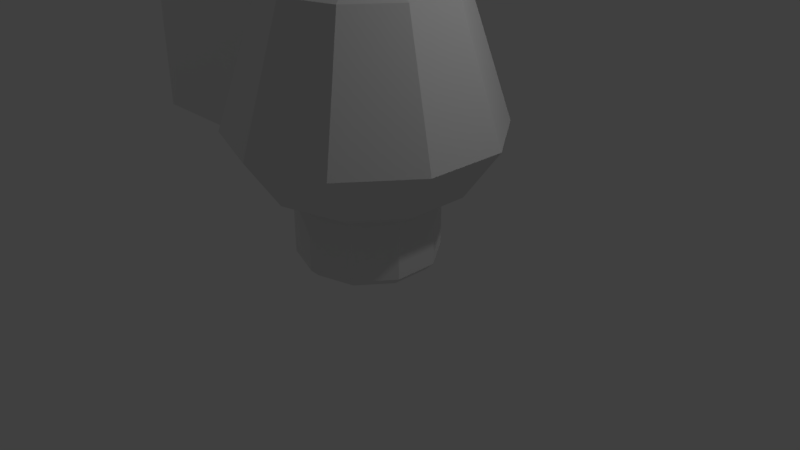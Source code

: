 # Source: cubetest.blend  (saved by Blender 2.79.6; exported with 4.5.12 LTS)
import bpy
from mathutils import Matrix  # noqa: F401  (used for matrix-valued properties, if any)

bpy.ops.wm.read_factory_settings(use_empty=True)
scene = bpy.context.scene
scene.name = 'Scene'

# ---- collections
col_collection_1 = bpy.data.collections.new('Collection 1'); scene.collection.children.link(col_collection_1)

# ---- materials (node trees are filled in below, after node groups)
mat_material = bpy.data.materials.new('Material')
mat_material.alpha_threshold = 0.0
mat_material.use_transparent_shadow = False
mat_material.roughness = 0.5
mat_material_003 = bpy.data.materials.new('Material.003')
mat_material_003.alpha_threshold = 0.0
mat_material_003.use_transparent_shadow = False
mat_material_003.roughness = 0.5
mat_mushroom = bpy.data.materials.new('mushroom')
mat_mushroom.alpha_threshold = 0.0
mat_mushroom.use_transparent_shadow = False
mat_mushroom.roughness = 0.5

# ---- material node trees

# ---- world
world_world = bpy.data.worlds.new('World'); scene.world = world_world
world_world.color = (0.05088, 0.05088, 0.05088)
world_world.use_sun_shadow = False
world_world.sun_shadow_jitter_overblur = 0.0
world_world.cycles.sampling_method = 'MANUAL'

# ---- cameras
cam_camera = bpy.data.cameras.new('Camera')
cam_camera.clip_end = 100.0
cam_camera.lens = 35.0
cam_camera.sensor_width = 32.0
cam_camera.sensor_height = 18.0
cam_camera.ortho_scale = 7.314
cam_camera.dof.focus_distance = 0.0
cam_camera.dof.aperture_fstop = 128.0

# ---- lights
light_point_001 = bpy.data.lights.new('Point.001', 'POINT')
light_point_001.transmission_factor = 0.0
light_point_001.energy = 100.0
light_point_001.shadow_buffer_clip_start = 0.5
light_point_001.shadow_soft_size = 0.1
light_point_001.shadow_maximum_resolution = 0.006
light_point_001.use_absolute_resolution = True
light_point = bpy.data.lights.new('Point', 'POINT')
light_point.transmission_factor = 0.0
light_point.energy = 100.0
light_point.shadow_buffer_clip_start = 0.5
light_point.shadow_soft_size = 0.1
light_point.shadow_maximum_resolution = 0.006
light_point.use_absolute_resolution = True
light_lamp = bpy.data.lights.new('Lamp', 'POINT')
light_lamp.transmission_factor = 0.0
light_lamp.cutoff_distance = 30.0
light_lamp.energy = 100.0
light_lamp.shadow_buffer_clip_start = 1.001
light_lamp.shadow_soft_size = 0.1
light_lamp.shadow_maximum_resolution = 0.006
light_lamp.use_absolute_resolution = True

# ---- meshes
me_plane = bpy.data.meshes.new('Plane')
me_plane.from_pydata([(-2.0, 8.742e-08, -2.0), (2.0, 8.742e-08, -2.0), (-2.0, -8.742e-08, 2.0), (2.0, -8.742e-08, 2.0)], [], [(0, 1, 3, 2)])
_uv = me_plane.uv_layers.new(name='UVMap')
_uv.uv.foreach_set('vector', [0.01466, 0.2421, 0.1606, 0.2421, 0.1606, 0.4974, 0.01466, 0.4974])
me_plane.materials.append(mat_material)
me_plane.use_remesh_preserve_volume = False
me_plane.use_remesh_preserve_attributes = False
me_plane.use_mirror_vertex_groups = False
me_plane.update()
me_cube_002 = bpy.data.meshes.new('Cube.002')
me_cube_002.from_pydata([(-1.0, -0.5, -0.75), (-1.0, -0.5, 0.75), (-1.0, 0.5, -0.75), (-1.0, 0.5, 0.75), (1.0, -0.5, -0.75), (1.0, -0.5, 0.75), (1.0, 0.5, -0.75), (1.0, 0.5, 0.75)], [], [(0, 1, 3, 2), (2, 3, 7, 6), (6, 7, 5, 4), (4, 5, 1, 0), (2, 6, 4, 0), (7, 3, 1, 5)])
_uv = me_cube_002.uv_layers.new(name='UVMap')
_uv.uv.foreach_set('vector', [0.0, 0.0, 1.0, 0.0, 1.0, 1.0, 0.0, 1.0, 0.0, 0.0, 1.0, 0.0, 1.0, 1.0, 0.0, 1.0, 0.0, 0.0, 1.0, 0.0, 1.0, 1.0, 0.0, 1.0, 0.0, 0.0, 1.0, 0.0, 1.0, 1.0, 0.0, 1.0, 0.0, 0.0, 1.0, 0.0, 1.0, 1.0, 0.0, 1.0, 0.0, 0.0, 1.0, 0.0, 1.0, 1.0, 0.0, 1.0])
me_cube_002.materials.append(mat_material_003)
me_cube_002.use_remesh_preserve_volume = False
me_cube_002.use_remesh_preserve_attributes = False
me_cube_002.use_mirror_vertex_groups = False
me_cube_002.update()
me_cylinder_001 = bpy.data.meshes.new('Cylinder.001')
me_cylinder_001.from_pydata([(3.591e-08, -1.09e-08, 0.0), (3.742e-08, -1.179e-08, 3.592), (-0.5314, 0.7562, 0.8795), (-0.4672, 0.6649, 3.592), (0.01457, 0.9241, 0.8795), (0.01281, 0.8125, 3.592), (0.555, 0.7391, 0.8795), (0.4879, 0.6498, 3.592), (0.8834, 0.2717, 0.8795), (0.7767, 0.2389, 3.592), (0.8744, -0.2994, 0.8795), (0.7688, -0.2633, 3.592), (0.5314, -0.7562, 0.8795), (0.4672, -0.6649, 3.592), (-0.01457, -0.9241, 0.8795), (-0.01281, -0.8125, 3.592), (-0.555, -0.7391, 0.8795), (-0.4879, -0.6498, 3.592), (-0.8834, -0.2717, 0.8795), (-0.7767, -0.2389, 3.592), (-0.8744, 0.2994, 0.8795), (-0.7688, 0.2633, 3.592), (-0.7473, 1.063, 1.222), (0.02049, 1.3, 1.201), (0.7804, 1.039, 1.112), (1.242, 0.3821, 1.089), (1.23, -0.4211, 1.089), (0.7473, -1.063, 1.089), (-0.02049, -1.3, 1.089), (-0.7804, -1.039, 1.232), (-1.242, -0.3821, 1.164), (-1.23, 0.4211, 1.201), (-0.6791, 0.9664, 3.433), (0.01862, 1.181, 3.433), (0.7092, 0.9445, 3.433), (1.129, 0.3472, 3.433), (1.117, -0.3827, 3.433), (0.6791, -0.9664, 3.433), (-0.01862, -1.181, 3.433), (-0.7092, -0.9445, 3.433), (-1.129, -0.3472, 3.433), (-1.117, 0.3827, 3.433), (0.02762, 1.752, 1.741), (1.052, 1.401, 1.741), (1.675, 0.5151, 1.741), (1.658, -0.5676, 1.741), (1.007, -1.433, 1.741), (-0.02762, -1.752, 1.741), (-1.052, -1.401, 1.741), (-1.675, -0.5151, 1.741), (-1.658, 0.5676, 1.741), (-1.007, 1.433, 1.741), (-0.5314, 0.7562, 0.103), (0.01457, 0.9241, 0.103), (0.555, 0.7391, 0.103), (0.8834, 0.2717, 0.103), (0.8744, -0.2994, 0.103), (0.5314, -0.7562, 0.103), (-0.01457, -0.9241, 0.103), (-0.555, -0.7391, 0.103), (-0.8834, -0.2717, 0.103), (-0.8744, 0.2994, 0.103), (-0.4717, 0.6712, 0.0), (0.01293, 0.8203, 0.0), (0.4926, 0.656, 0.0), (0.7841, 0.2412, 0.0), (0.7761, -0.2658, 0.0), (0.4717, -0.6712, 0.0), (-0.01293, -0.8203, 0.0), (-0.4926, -0.656, 0.0), (-0.7841, -0.2412, 0.0), (-0.7761, 0.2658, 0.0)], [], [(2, 4, 53, 52), (1, 5, 3), (32, 3, 5, 33), (8, 10, 56, 55), (1, 7, 5), (33, 5, 7, 34), (12, 14, 58, 57), (1, 9, 7), (34, 7, 9, 35), (16, 18, 60, 59), (1, 11, 9), (35, 9, 11, 36), (6, 8, 55, 54), (1, 13, 11), (36, 11, 13, 37), (20, 2, 52, 61), (1, 15, 13), (37, 13, 15, 38), (10, 12, 57, 56), (1, 17, 15), (38, 15, 17, 39), (14, 16, 59, 58), (1, 19, 17), (39, 17, 19, 40), (18, 20, 61, 60), (1, 21, 19), (40, 19, 21, 41), (4, 6, 54, 53), (1, 3, 21), (41, 21, 3, 32), (20, 31, 22, 2), (18, 30, 31, 20), (16, 29, 30, 18), (14, 28, 29, 16), (12, 27, 28, 14), (10, 26, 27, 12), (8, 25, 26, 10), (6, 24, 25, 8), (4, 23, 24, 6), (2, 22, 23, 4), (50, 41, 32, 51), (49, 40, 41, 50), (48, 39, 40, 49), (47, 38, 39, 48), (46, 37, 38, 47), (45, 36, 37, 46), (44, 35, 36, 45), (43, 34, 35, 44), (42, 33, 34, 43), (51, 32, 33, 42), (22, 51, 42, 23), (23, 42, 43, 24), (24, 43, 44, 25), (25, 44, 45, 26), (26, 45, 46, 27), (27, 46, 47, 28), (28, 47, 48, 29), (29, 48, 49, 30), (30, 49, 50, 31), (31, 50, 51, 22), (53, 54, 64, 63), (58, 59, 69, 68), (56, 57, 67, 66), (54, 55, 65, 64), (59, 60, 70, 69), (52, 53, 63, 62), (61, 52, 62, 71), (57, 58, 68, 67), (55, 56, 66, 65), (60, 61, 71, 70), (0, 62, 63), (0, 63, 64), (0, 64, 65), (0, 65, 66), (0, 66, 67), (0, 67, 68), (0, 68, 69), (0, 69, 70), (0, 70, 71), (0, 71, 62)])
_uv = me_cylinder_001.uv_layers.new(name='UVMap')
_uv.uv.foreach_set('vector', [0.1081, 0.8101, 0.0734, 0.8014, 0.07632, 0.6626, 0.1129, 0.6713, 0.6738, 0.2875, 0.6928, 0.2763, 0.6959, 0.2897, 0.7073, 0.291, 0.6959, 0.2897, 0.6928, 0.2763, 0.7025, 0.2707, 0.3644, 0.8015, 0.3297, 0.8102, 0.3249, 0.6714, 0.3615, 0.6627, 0.6738, 0.2875, 0.6826, 0.2674, 0.6928, 0.2763, 0.7025, 0.2707, 0.6928, 0.2763, 0.6826, 0.2674, 0.6871, 0.2574, 0.294, 0.821, 0.257, 0.8297, 0.2539, 0.6908, 0.2892, 0.6821, 0.6738, 0.2875, 0.6693, 0.2661, 0.6826, 0.2674, 0.6871, 0.2574, 0.6826, 0.2674, 0.6693, 0.2661, 0.6673, 0.2554, 0.2189, 0.833, 0.1808, 0.8296, 0.1839, 0.6908, 0.2189, 0.6941, 0.6738, 0.2875, 0.6577, 0.2727, 0.6693, 0.2661, 0.6673, 0.2554, 0.6693, 0.2661, 0.6577, 0.2727, 0.6498, 0.2651, 0.3987, 0.7981, 0.3644, 0.8015, 0.3615, 0.6627, 0.3987, 0.6593, 0.6738, 0.2875, 0.6519, 0.2849, 0.6577, 0.2727, 0.6498, 0.2651, 0.6577, 0.2727, 0.6519, 0.2849, 0.641, 0.2832, 0.1438, 0.8209, 0.1081, 0.8101, 0.1129, 0.6713, 0.1486, 0.682, 0.6738, 0.2875, 0.6544, 0.2983, 0.6519, 0.2849, 0.641, 0.2832, 0.6519, 0.2849, 0.6544, 0.2983, 0.6443, 0.3035, 0.3297, 0.8102, 0.294, 0.821, 0.2892, 0.6821, 0.3249, 0.6714, 0.6738, 0.2875, 0.6645, 0.3078, 0.6544, 0.2983, 0.6443, 0.3035, 0.6544, 0.2983, 0.6645, 0.3078, 0.6594, 0.3181, 0.257, 0.8297, 0.2189, 0.833, 0.2189, 0.6941, 0.2539, 0.6908, 0.6738, 0.2875, 0.6784, 0.3094, 0.6645, 0.3078, 0.6594, 0.3181, 0.6645, 0.3078, 0.6784, 0.3094, 0.6804, 0.3207, 0.1808, 0.8296, 0.1438, 0.8209, 0.1486, 0.682, 0.1839, 0.6908, 0.6738, 0.2875, 0.6904, 0.3024, 0.6784, 0.3094, 0.6804, 0.3207, 0.6784, 0.3094, 0.6904, 0.3024, 0.6988, 0.3103, 0.433, 0.8014, 0.3987, 0.7981, 0.3987, 0.6593, 0.4359, 0.6626, 0.6738, 0.2875, 0.6959, 0.2897, 0.6904, 0.3024, 0.6988, 0.3103, 0.6904, 0.3024, 0.6959, 0.2897, 0.7073, 0.291, 0.1438, 0.8209, 0.1432, 0.8806, 0.1075, 0.8692, 0.1081, 0.8101, 0.1808, 0.8296, 0.1805, 0.8861, 0.1432, 0.8806, 0.1438, 0.8209, 0.2189, 0.833, 0.2189, 0.9031, 0.1805, 0.8861, 0.1808, 0.8296, 0.257, 0.8297, 0.257, 0.8728, 0.2189, 0.9031, 0.2189, 0.833, 0.294, 0.821, 0.294, 0.8606, 0.257, 0.8728, 0.257, 0.8297, 0.3297, 0.8102, 0.3297, 0.8455, 0.294, 0.8606, 0.294, 0.821, 0.3644, 0.8015, 0.3644, 0.8332, 0.3297, 0.8455, 0.3297, 0.8102, 0.3987, 0.7981, 0.3987, 0.8327, 0.3644, 0.8332, 0.3644, 0.8015, 0.433, 0.8014, 0.4327, 0.8532, 0.3987, 0.8327, 0.3987, 0.7981, 0.1081, 0.8101, 0.1075, 0.8692, 0.0731, 0.8532, 0.0734, 0.8014, 0.7464, 0.3689, 0.6988, 0.3103, 0.7073, 0.291, 0.7809, 0.3084, 0.6838, 0.3965, 0.6804, 0.3207, 0.6988, 0.3103, 0.7464, 0.3689, 0.6174, 0.3798, 0.6594, 0.3181, 0.6804, 0.3207, 0.6838, 0.3965, 0.5754, 0.3268, 0.6443, 0.3035, 0.6594, 0.3181, 0.6174, 0.3798, 0.5753, 0.2627, 0.641, 0.2832, 0.6443, 0.3035, 0.5754, 0.3268, 0.6091, 0.2128, 0.6498, 0.2651, 0.641, 0.2832, 0.5753, 0.2627, 0.6624, 0.1887, 0.6673, 0.2554, 0.6498, 0.2651, 0.6091, 0.2128, 0.7217, 0.198, 0.6871, 0.2574, 0.6673, 0.2554, 0.6624, 0.1887, 0.7689, 0.2412, 0.7025, 0.2707, 0.6871, 0.2574, 0.7217, 0.198, 0.7809, 0.3084, 0.7073, 0.291, 0.7025, 0.2707, 0.7689, 0.2412, 0.8925, 0.3277, 0.7809, 0.3084, 0.7689, 0.2412, 0.8457, 0.1955, 0.8457, 0.1955, 0.7689, 0.2412, 0.7217, 0.198, 0.7523, 0.1223, 0.7523, 0.1223, 0.7217, 0.198, 0.6624, 0.1887, 0.6521, 0.1223, 0.6521, 0.1223, 0.6624, 0.1887, 0.6091, 0.2128, 0.5601, 0.1511, 0.5601, 0.1511, 0.6091, 0.2128, 0.5753, 0.2627, 0.4905, 0.234, 0.4905, 0.234, 0.5753, 0.2627, 0.5754, 0.3268, 0.4766, 0.3546, 0.4766, 0.3546, 0.5754, 0.3268, 0.6174, 0.3798, 0.5635, 0.4654, 0.5635, 0.4654, 0.6174, 0.3798, 0.6838, 0.3965, 0.6925, 0.475, 0.6925, 0.475, 0.6838, 0.3965, 0.7464, 0.3689, 0.8049, 0.4381, 0.8049, 0.4381, 0.7464, 0.3689, 0.7809, 0.3084, 0.8925, 0.3277, 0.4359, 0.6626, 0.3987, 0.6593, 0.3987, 0.6428, 0.4366, 0.6457, 0.2539, 0.6908, 0.2189, 0.6941, 0.2189, 0.6737, 0.2534, 0.6708, 0.3249, 0.6714, 0.2892, 0.6821, 0.2882, 0.6631, 0.3239, 0.6536, 0.3987, 0.6593, 0.3615, 0.6627, 0.3608, 0.6458, 0.3987, 0.6428, 0.2189, 0.6941, 0.1839, 0.6908, 0.1844, 0.6708, 0.2189, 0.6737, 0.1129, 0.6713, 0.07632, 0.6626, 0.07694, 0.6457, 0.1138, 0.6534, 0.1486, 0.682, 0.1129, 0.6713, 0.1138, 0.6534, 0.1495, 0.663, 0.2892, 0.6821, 0.2539, 0.6908, 0.2534, 0.6708, 0.2882, 0.6631, 0.3615, 0.6627, 0.3249, 0.6714, 0.3239, 0.6536, 0.3608, 0.6458, 0.1839, 0.6908, 0.1486, 0.682, 0.1495, 0.663, 0.1844, 0.6708, 0.2191, 0.6583, 0.1138, 0.6534, 0.07694, 0.6457, 0.2191, 0.6583, 0.4366, 0.6457, 0.3987, 0.6428, 0.2191, 0.6583, 0.3987, 0.6428, 0.3608, 0.6458, 0.2191, 0.6583, 0.3608, 0.6458, 0.3239, 0.6536, 0.2191, 0.6583, 0.3239, 0.6536, 0.2882, 0.6631, 0.2191, 0.6583, 0.2882, 0.6631, 0.2534, 0.6708, 0.2191, 0.6583, 0.2534, 0.6708, 0.2189, 0.6737, 0.2191, 0.6583, 0.2189, 0.6737, 0.1844, 0.6708, 0.2191, 0.6583, 0.1844, 0.6708, 0.1495, 0.663, 0.2191, 0.6583, 0.1495, 0.663, 0.1138, 0.6534])
me_cylinder_001.materials.append(mat_mushroom)
me_cylinder_001.use_remesh_preserve_volume = False
me_cylinder_001.use_remesh_preserve_attributes = False
me_cylinder_001.use_mirror_vertex_groups = False
me_cylinder_001.update()

# ---- objects
ob_exit = bpy.data.objects.new('Exit', me_plane)
ob_crate_005 = bpy.data.objects.new('Crate.005', me_cube_002)
ob_crate_004 = bpy.data.objects.new('Crate.004', me_cube_002)
ob_crate_003 = bpy.data.objects.new('Crate.003', me_cube_002)
ob_crate_002 = bpy.data.objects.new('Crate.002', me_cube_002)
ob_crate_000 = bpy.data.objects.new('Crate.000', me_cube_002)
ob_crate_001 = bpy.data.objects.new('Crate.001', me_cube_002)
ob_point_001 = bpy.data.objects.new('Point.001', light_point_001)
ob_point = bpy.data.objects.new('Point', light_point)
ob_lamp = bpy.data.objects.new('Lamp', light_lamp)
ob_camera = bpy.data.objects.new('Camera', cam_camera)
ob_mushroom = bpy.data.objects.new('mushroom', me_cylinder_001)

# ---- transforms, parenting, visibility, modifiers, constraints
ob_exit.location = (-5.08, 1.291, 1.983)
ob_exit.lineart.crease_threshold = 0.0
ob_crate_005.location = (-4.0, 5.0, 6.0)
ob_crate_005.lineart.crease_threshold = 0.0
ob_crate_004.location = (-2.0, 5.0, 6.0)
ob_crate_004.lineart.crease_threshold = 0.0
ob_crate_003.location = (-4.0, 5.0, 4.0)
ob_crate_003.lineart.crease_threshold = 0.0
ob_crate_002.location = (-2.0, 5.0, 4.0)
ob_crate_002.lineart.crease_threshold = 0.0
ob_crate_000.location = (0.0, 5.0, 4.0)
ob_crate_000.lineart.crease_threshold = 0.0
ob_crate_001.location = (0.0, 5.0, 6.0)
ob_crate_001.lineart.crease_threshold = 0.0
ob_point_001.location = (-6.176, 5.087, -6.864)
ob_point_001.lineart.crease_threshold = 0.0
ob_point.location = (-13.05, -3.652, 12.55)
ob_point.lineart.crease_threshold = 0.0
ob_lamp.location = (4.076, 1.005, 5.904)
ob_lamp.rotation_euler = (0.6503, 0.05522, 1.866)
ob_lamp.lock_rotations_4d = False
ob_lamp.empty_display_type = 'ARROWS'
ob_lamp.color = (0.0, 0.0, 0.0, 0.0)
ob_lamp.lineart.crease_threshold = 0.0
ob_camera.location = (7.481, -6.508, 5.344)
ob_camera.rotation_euler = (1.109, 0.0, 0.8149)
ob_camera.lock_rotations_4d = False
ob_camera.empty_display_type = 'ARROWS'
ob_camera.color = (0.0, 0.0, 0.0, 0.0)
ob_camera.display_type = 'WIRE'
ob_camera.lineart.crease_threshold = 0.0
ob_mushroom.location = (4.188e-08, 5.338e-08, 0.0)
ob_mushroom.lineart.crease_threshold = 0.0

# ---- collection membership
col_collection_1.objects.link(ob_exit)
col_collection_1.objects.link(ob_crate_005)
col_collection_1.objects.link(ob_crate_004)
col_collection_1.objects.link(ob_crate_003)
col_collection_1.objects.link(ob_crate_002)
col_collection_1.objects.link(ob_crate_000)
col_collection_1.objects.link(ob_crate_001)
col_collection_1.objects.link(ob_point_001)
col_collection_1.objects.link(ob_point)
col_collection_1.objects.link(ob_lamp)
col_collection_1.objects.link(ob_camera)
col_collection_1.objects.link(ob_mushroom)

# ---- scene / render settings (as saved in the file)
scene.camera = ob_camera
scene.frame_start = 1; scene.frame_end = 250; scene.frame_set(1)
scene.render.engine = 'BLENDER_EEVEE_NEXT'
scene.render.resolution_percentage = 50
scene.render.dither_intensity = 0.0
scene.cycles.use_denoising = False
scene.cycles.samples = 128
scene.cycles.sampling_pattern = 'TABULATED_SOBOL'
scene.cycles.light_sampling_threshold = 0.0
scene.cycles.use_adaptive_sampling = False
scene.cycles.use_light_tree = False
scene.cycles.blur_glossy = 0.0
scene.cycles.sample_clamp_indirect = 0.0
scene.view_settings.view_transform = 'Standard'
bpy.context.view_layer.update()
